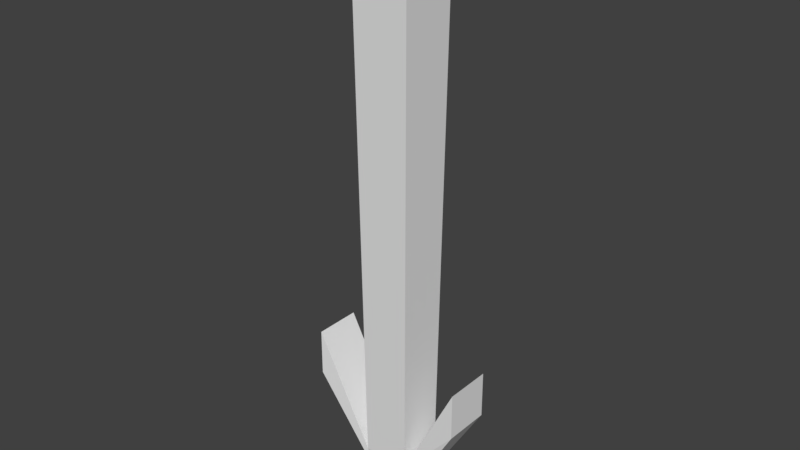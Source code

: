 # Source: strelka.blend  (saved by Blender 2.79.0; exported with 4.5.12 LTS)
import bpy
from mathutils import Matrix  # noqa: F401  (used for matrix-valued properties, if any)

bpy.ops.wm.read_factory_settings(use_empty=True)
scene = bpy.context.scene
scene.name = 'Scene'

# ---- collections
col_collection_1 = bpy.data.collections.new('Collection 1'); scene.collection.children.link(col_collection_1)

# ---- world
world_world = bpy.data.worlds.new('World'); scene.world = world_world
world_world.color = (0.05088, 0.05088, 0.05088)
world_world.use_sun_shadow = False
world_world.sun_shadow_jitter_overblur = 0.0
world_world.cycles.sampling_method = 'MANUAL'

# ---- meshes
me_x = bpy.data.meshes.new('Куб')
me_x.from_pydata([(-0.5698, -0.5698, -1.0), (-1.0, -1.0, 1.0), (-0.5698, 0.5698, -1.0), (-1.0, 1.0, 1.0), (0.5698, -0.5698, -1.0), (1.0, -1.0, 1.0), (0.5698, 0.5698, -1.0), (1.0, 1.0, 1.0), (-1.236, -1.236, 24.03), (-1.236, 1.236, 24.03), (1.236, 1.236, 24.03), (1.236, -1.236, 24.03), (3.352, 1.0, 5.673), (3.352, 1.0, 3.673), (3.352, -1.0, 3.673), (3.352, -1.0, 5.673), (-3.498, 1.0, 3.793), (-3.498, -1.0, 3.793), (-3.498, -1.0, 5.793), (-3.498, 1.0, 5.793)], [], [(0, 1, 18, 17), (2, 3, 7, 6), (7, 5, 15, 12), (4, 5, 1, 0), (2, 6, 4, 0), (5, 7, 10, 11), (10, 9, 8, 11), (3, 1, 8, 9), (1, 5, 11, 8), (7, 3, 9, 10), (13, 12, 15, 14), (6, 7, 12, 13), (5, 4, 14, 15), (4, 6, 13, 14), (17, 18, 19, 16), (1, 3, 19, 18), (2, 0, 17, 16), (3, 2, 16, 19)])
me_x.use_remesh_preserve_volume = False
me_x.use_remesh_preserve_attributes = False
me_x.use_mirror_vertex_groups = False
me_x.update()

# ---- curves / text
cu_x = bpy.data.curves.new('КриваяБезье', 'CURVE')
cu_x.dimensions = '3D'
cu_x.use_path = True
cu_x.use_path_clamp = True
cu_x.bevel_resolution = 0
cu_x.fill_mode = 'HALF'

# ---- objects
ob_x = bpy.data.objects.new('Куб', me_x)
ob_x_1 = bpy.data.objects.new('КриваяБезье', cu_x)

# ---- transforms, parenting, visibility, modifiers, constraints
ob_x.location = (0.0, 0.0, 0.0)
ob_x.scale = (0.3264, 0.3264, 0.3264)
ob_x.lineart.crease_threshold = 0.0
ob_x_1.location = (0.0, 0.0, 0.0)
ob_x_1.lineart.crease_threshold = 0.0

# ---- collection membership
col_collection_1.objects.link(ob_x)
col_collection_1.objects.link(ob_x_1)

# ---- scene / render settings (as saved in the file)
scene.frame_start = 1; scene.frame_end = 250; scene.frame_set(1)
scene.render.engine = 'BLENDER_EEVEE_NEXT'
scene.render.resolution_percentage = 50
scene.render.dither_intensity = 0.0
scene.cycles.use_denoising = False
scene.cycles.samples = 128
scene.cycles.sampling_pattern = 'TABULATED_SOBOL'
scene.cycles.use_adaptive_sampling = False
scene.cycles.use_light_tree = False
scene.cycles.blur_glossy = 0.0
scene.cycles.sample_clamp_indirect = 0.0
scene.view_settings.view_transform = 'Standard'
bpy.context.view_layer.update()

# ---- added for rendering (the .blend has no active camera and no usable light): camera, sun
cam_auto = bpy.data.cameras.new('AutoCamera')
cam_auto.lens = 50.0
cam_auto.sensor_width = 36.0
cam_auto.clip_end = 1000.0
ob_auto_camera = bpy.data.objects.new('AutoCamera', cam_auto)
scene.collection.objects.link(ob_auto_camera)
ob_auto_camera.location = (7.849, -9.44746, 10.0572)
ob_auto_camera.rotation_euler = (1.09748, -7.21219e-08, 0.694738)
scene.camera = ob_auto_camera
light_auto_sun = bpy.data.lights.new('AutoSun', 'SUN')
light_auto_sun.energy = 3.0
light_auto_sun.angle = 0.0523599
ob_auto_sun = bpy.data.objects.new('AutoSun', light_auto_sun)
scene.collection.objects.link(ob_auto_sun)
ob_auto_sun.rotation_euler = (0.872665, 0.174533, 0.523599)
bpy.context.view_layer.update()
